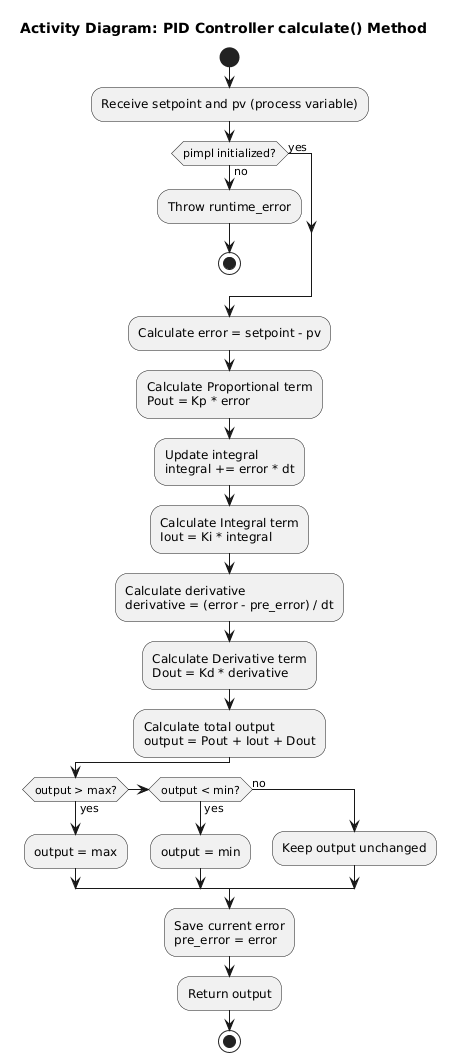

The diagram above was rendered by PlantUML. Its source (embedded in the PNG):
@startuml
title Activity Diagram: PID Controller calculate() Method

start

:Receive setpoint and pv (process variable);

' Check if pimpl is initialized
if (pimpl initialized?) then (no)
  :Throw runtime_error;
  stop
else (yes)
endif

' Calculate error
:Calculate error = setpoint - pv;

' Proportional term
:Calculate Proportional term\nPout = Kp * error;

' Integral term
:Update integral\nintegral += error * dt;

:Calculate Integral term\nIout = Ki * integral;

' Derivative term
:Calculate derivative\nderivative = (error - pre_error) / dt;

:Calculate Derivative term\nDout = Kd * derivative;

' Calculate total output
:Calculate total output\noutput = Pout + Iout + Dout;

' Clamp output
if (output > max?) then (yes)
  :output = max;
elseif (output < min?) then (yes)
  :output = min;
else (no)
  :Keep output unchanged;
endif

' Save current error
:Save current error\npre_error = error;

:Return output;

stop
@enduml